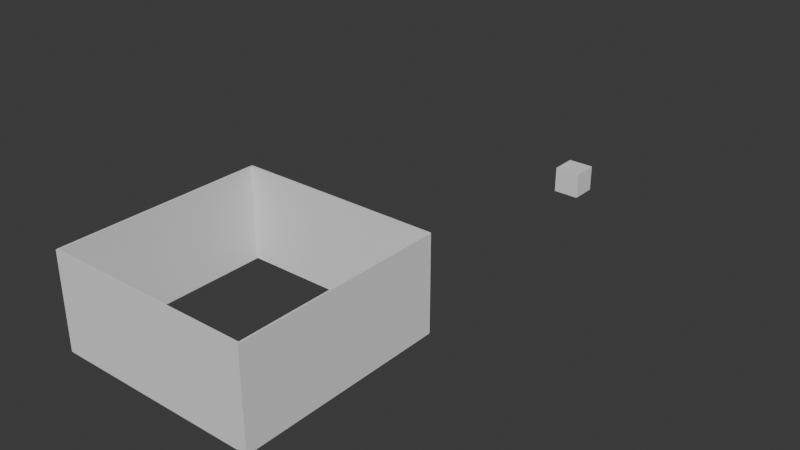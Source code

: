 # Source: Chambre.blend  (saved by Blender 5.1.29; exported with 4.5.12 LTS)
import bpy
from mathutils import Matrix  # noqa: F401  (used for matrix-valued properties, if any)

bpy.ops.wm.read_factory_settings(use_empty=True)
scene = bpy.context.scene
scene.name = 'Scene'

# ---- world
world_world = bpy.data.worlds.new('World'); scene.world = world_world
world_world.use_nodes = True; world_world.node_tree.nodes.clear()
_N = world_world.node_tree.nodes; _L = world_world.node_tree.links
n0 = _N.new('ShaderNodeOutputWorld'); n0.name = 'World Output'; n0.location = (200, 100)
n1 = _N.new('ShaderNodeBackground'); n1.name = 'Background'; n1.location = (-200, 100)
n1.inputs[0].default_value = (0.05088, 0.05088, 0.05088, 1.0)
_L.new(n1.outputs[0], n0.inputs[0])
n0.is_active_output = True
world_world.color = (0.05088, 0.05088, 0.05088)
world_world.sun_shadow_jitter_overblur = 0.0

# ---- meshes
me_cube_001 = bpy.data.meshes.new('Cube.001')
me_cube_001.from_pydata([(-1.0, -1.0, -1.0), (-1.0, -1.0, 1.0), (-1.0, 1.0, -1.0), (-1.0, 1.0, 1.0), (1.0, -1.0, -1.0), (1.0, -1.0, 1.0), (1.0, 1.0, -1.0), (1.0, 1.0, 1.0)], [], [(0, 1, 3, 2), (2, 3, 7, 6), (6, 7, 5, 4), (4, 5, 1, 0), (2, 6, 4, 0), (7, 3, 1, 5)])
_uv = me_cube_001.uv_layers.new(name='UVMap')
_uv.uv.foreach_set('vector', [0.375, 0.0, 0.625, 0.0, 0.625, 0.25, 0.375, 0.25, 0.375, 0.25, 0.625, 0.25, 0.625, 0.5, 0.375, 0.5, 0.375, 0.5, 0.625, 0.5, 0.625, 0.75, 0.375, 0.75, 0.375, 0.75, 0.625, 0.75, 0.625, 1.0, 0.375, 1.0, 0.125, 0.5, 0.375, 0.5, 0.375, 0.75, 0.125, 0.75, 0.625, 0.5, 0.875, 0.5, 0.875, 0.75, 0.625, 0.75])
me_cube_001.update()
me_cube_003 = bpy.data.meshes.new('Cube.003')
me_cube_003.from_pydata([(-1.0, -1.0, -1.0), (-1.0, -1.0, 1.0), (-1.0, 1.0, -1.0), (-1.0, 1.0, 1.0), (1.0, -1.0, -1.0), (1.0, -1.0, 1.0), (1.0, 1.0, -1.0), (1.0, 1.0, 1.0)], [], [(0, 1, 3, 2), (2, 3, 7, 6), (6, 7, 5, 4), (4, 5, 1, 0), (2, 6, 4, 0), (7, 3, 1, 5)])
_uv = me_cube_003.uv_layers.new(name='UVMap')
_uv.uv.foreach_set('vector', [0.375, 0.0, 0.625, 0.0, 0.625, 0.25, 0.375, 0.25, 0.375, 0.25, 0.625, 0.25, 0.625, 0.5, 0.375, 0.5, 0.375, 0.5, 0.625, 0.5, 0.625, 0.75, 0.375, 0.75, 0.375, 0.75, 0.625, 0.75, 0.625, 1.0, 0.375, 1.0, 0.125, 0.5, 0.375, 0.5, 0.375, 0.75, 0.125, 0.75, 0.625, 0.5, 0.875, 0.5, 0.875, 0.75, 0.625, 0.75])
me_cube_003.update()
me_cube_004 = bpy.data.meshes.new('Cube.004')
me_cube_004.from_pydata([(-1.0, -1.0, -1.0), (-1.0, -1.0, 1.0), (-1.0, 1.0, -1.0), (-1.0, 1.0, 1.0), (1.0, -1.0, -1.0), (1.0, -1.0, 1.0), (1.0, 1.0, -1.0), (1.0, 1.0, 1.0)], [], [(0, 1, 3, 2), (2, 3, 7, 6), (6, 7, 5, 4), (4, 5, 1, 0), (2, 6, 4, 0), (7, 3, 1, 5)])
_uv = me_cube_004.uv_layers.new(name='UVMap')
_uv.uv.foreach_set('vector', [0.375, 0.0, 0.625, 0.0, 0.625, 0.25, 0.375, 0.25, 0.375, 0.25, 0.625, 0.25, 0.625, 0.5, 0.375, 0.5, 0.375, 0.5, 0.625, 0.5, 0.625, 0.75, 0.375, 0.75, 0.375, 0.75, 0.625, 0.75, 0.625, 1.0, 0.375, 1.0, 0.125, 0.5, 0.375, 0.5, 0.375, 0.75, 0.125, 0.75, 0.625, 0.5, 0.875, 0.5, 0.875, 0.75, 0.625, 0.75])
me_cube_004.update()
me_cube_002 = bpy.data.meshes.new('Cube.002')
me_cube_002.from_pydata([(-1.0, -1.0, -1.0), (-1.0, -1.0, 1.0), (-1.0, 1.0, -1.0), (-1.0, 1.0, 1.0), (1.0, -1.0, -1.0), (1.0, -1.0, 1.0), (1.0, 1.0, -1.0), (1.0, 1.0, 1.0)], [], [(0, 1, 3, 2), (2, 3, 7, 6), (6, 7, 5, 4), (4, 5, 1, 0), (2, 6, 4, 0), (7, 3, 1, 5)])
_uv = me_cube_002.uv_layers.new(name='UVMap')
_uv.uv.foreach_set('vector', [0.375, 0.0, 0.625, 0.0, 0.625, 0.25, 0.375, 0.25, 0.375, 0.25, 0.625, 0.25, 0.625, 0.5, 0.375, 0.5, 0.375, 0.5, 0.625, 0.5, 0.625, 0.75, 0.375, 0.75, 0.375, 0.75, 0.625, 0.75, 0.625, 1.0, 0.375, 1.0, 0.125, 0.5, 0.375, 0.5, 0.375, 0.75, 0.125, 0.75, 0.625, 0.5, 0.875, 0.5, 0.875, 0.75, 0.625, 0.75])
me_cube_002.update()
me_cube_005 = bpy.data.meshes.new('Cube.005')
me_cube_005.from_pydata([(-1.0, -1.0, -1.0), (-1.0, -1.0, 1.0), (-1.0, 1.0, -1.0), (-1.0, 1.0, 1.0), (1.0, -1.0, -1.0), (1.0, -1.0, 1.0), (1.0, 1.0, -1.0), (1.0, 1.0, 1.0)], [], [(0, 1, 3, 2), (2, 3, 7, 6), (6, 7, 5, 4), (4, 5, 1, 0), (2, 6, 4, 0), (7, 3, 1, 5)])
_uv = me_cube_005.uv_layers.new(name='UVMap')
_uv.uv.foreach_set('vector', [0.375, 0.0, 0.625, 0.0, 0.625, 0.25, 0.375, 0.25, 0.375, 0.25, 0.625, 0.25, 0.625, 0.5, 0.375, 0.5, 0.375, 0.5, 0.625, 0.5, 0.625, 0.75, 0.375, 0.75, 0.375, 0.75, 0.625, 0.75, 0.625, 1.0, 0.375, 1.0, 0.125, 0.5, 0.375, 0.5, 0.375, 0.75, 0.125, 0.75, 0.625, 0.5, 0.875, 0.5, 0.875, 0.75, 0.625, 0.75])
me_cube_005.update()

# ---- objects
ob_cube = bpy.data.objects.new('Cube', me_cube_001)
ob_cube_002 = bpy.data.objects.new('Cube.002', me_cube_003)
ob_cube_003 = bpy.data.objects.new('Cube.003', me_cube_004)
ob_cube_001 = bpy.data.objects.new('Cube.001', me_cube_002)
ob_cube_004 = bpy.data.objects.new('Cube.004', me_cube_005)

# ---- transforms, parenting, visibility, modifiers, constraints
ob_cube.location = (-0.1679, -7.814, 3.433)
ob_cube.scale = (7.328, 0.0609, 3.36)
ob_cube_002.location = (7.098, -0.3926, 3.391)
ob_cube_002.rotation_euler = (0.0, -0.0, 1.571)
ob_cube_002.scale = (7.328, 0.0609, 3.36)
ob_cube_003.location = (-7.532, -0.3926, 3.391)
ob_cube_003.rotation_euler = (0.0, -0.0, 1.571)
ob_cube_003.scale = (7.328, 0.0609, 3.36)
ob_cube_001.location = (-0.1679, 6.909, 3.433)
ob_cube_001.scale = (7.328, 0.0609, 3.36)
ob_cube_004.location = (1.015, 33.01, -0.8661)

# ---- collection membership
scene.collection.objects.link(ob_cube)
scene.collection.objects.link(ob_cube_002)
scene.collection.objects.link(ob_cube_003)
scene.collection.objects.link(ob_cube_001)
scene.collection.objects.link(ob_cube_004)

# ---- scene / render settings (as saved in the file)
scene.frame_start = 1; scene.frame_end = 250; scene.frame_set(1)
scene.render.engine = 'BLENDER_EEVEE_NEXT'
scene.render.bake_bias = 0.0
scene.render.bake_samples = 0
scene.cycles.sampling_pattern = 'TABULATED_SOBOL'
scene.eevee.use_volume_custom_range = False
bpy.context.view_layer.update()

# ---- added for rendering (the .blend has no active camera and no usable light): camera, sun
cam_auto = bpy.data.cameras.new('AutoCamera')
cam_auto.lens = 50.0
cam_auto.sensor_width = 36.0
cam_auto.clip_end = 1000.0
ob_auto_camera = bpy.data.objects.new('AutoCamera', cam_auto)
scene.collection.objects.link(ob_auto_camera)
ob_auto_camera.location = (41.6457, -37.1657, 35.9528)
ob_auto_camera.rotation_euler = (1.09748, -7.21219e-08, 0.694738)
scene.camera = ob_auto_camera
light_auto_sun = bpy.data.lights.new('AutoSun', 'SUN')
light_auto_sun.energy = 3.0
light_auto_sun.angle = 0.0523599
ob_auto_sun = bpy.data.objects.new('AutoSun', light_auto_sun)
scene.collection.objects.link(ob_auto_sun)
ob_auto_sun.rotation_euler = (0.872665, 0.174533, 0.523599)
bpy.context.view_layer.update()
